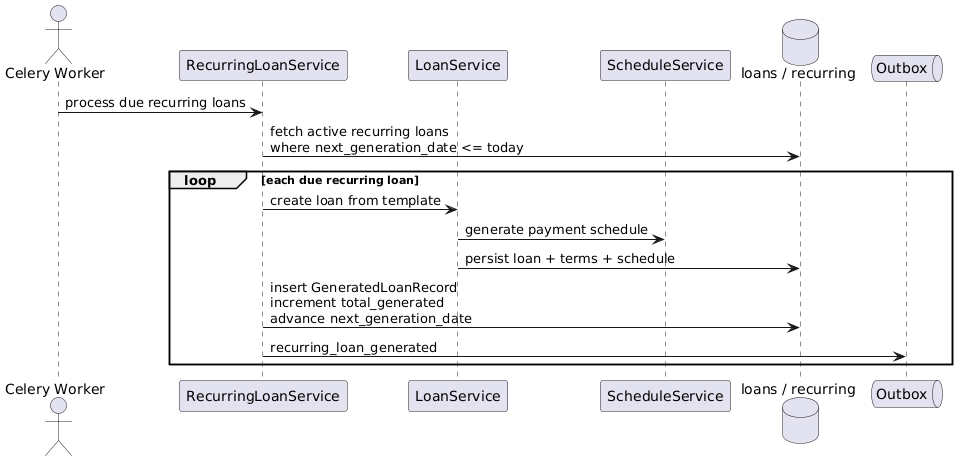

The diagram above was rendered by PlantUML. Its source (embedded in the PNG):
@startuml
actor "Celery Worker" as worker
participant RecurringLoanService
participant LoanService
participant ScheduleService
database "loans / recurring" as db
queue Outbox

worker -> RecurringLoanService : process due recurring loans
RecurringLoanService -> db : fetch active recurring loans\nwhere next_generation_date <= today
loop each due recurring loan
  RecurringLoanService -> LoanService : create loan from template
  LoanService -> ScheduleService : generate payment schedule
  LoanService -> db : persist loan + terms + schedule
  RecurringLoanService -> db : insert GeneratedLoanRecord\nincrement total_generated\nadvance next_generation_date
  RecurringLoanService -> Outbox : recurring_loan_generated
end
@enduml